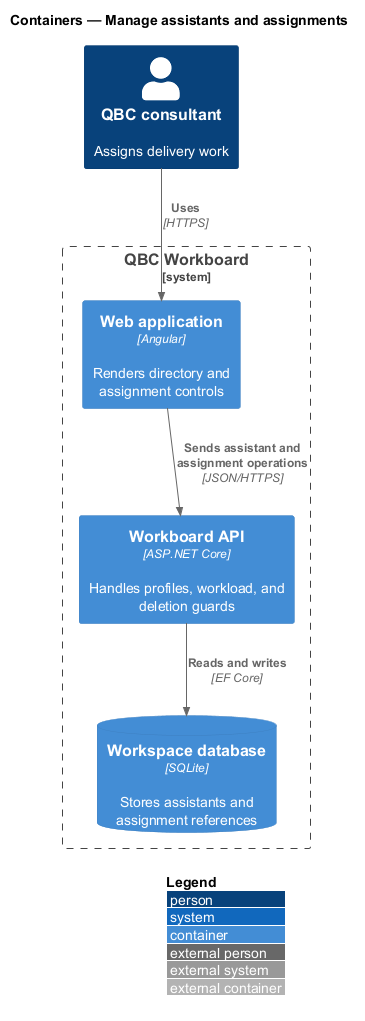

The diagram above was rendered by PlantUML. Its source (embedded in the PNG):
@startuml
!include <C4/C4_Container>
LAYOUT_WITH_LEGEND()
title Containers — Manage assistants and assignments

Person(consultant, "QBC consultant", "Assigns delivery work")
System_Boundary(workboard, "QBC Workboard") {
  Container(spa, "Web application", "Angular", "Renders directory and assignment controls")
  Container(api, "Workboard API", "ASP.NET Core", "Handles profiles, workload, and deletion guards")
  ContainerDb(db, "Workspace database", "SQLite", "Stores assistants and assignment references")
}

Rel(consultant, spa, "Uses", "HTTPS")
Rel(spa, api, "Sends assistant and assignment operations", "JSON/HTTPS")
Rel(api, db, "Reads and writes", "EF Core")
@enduml